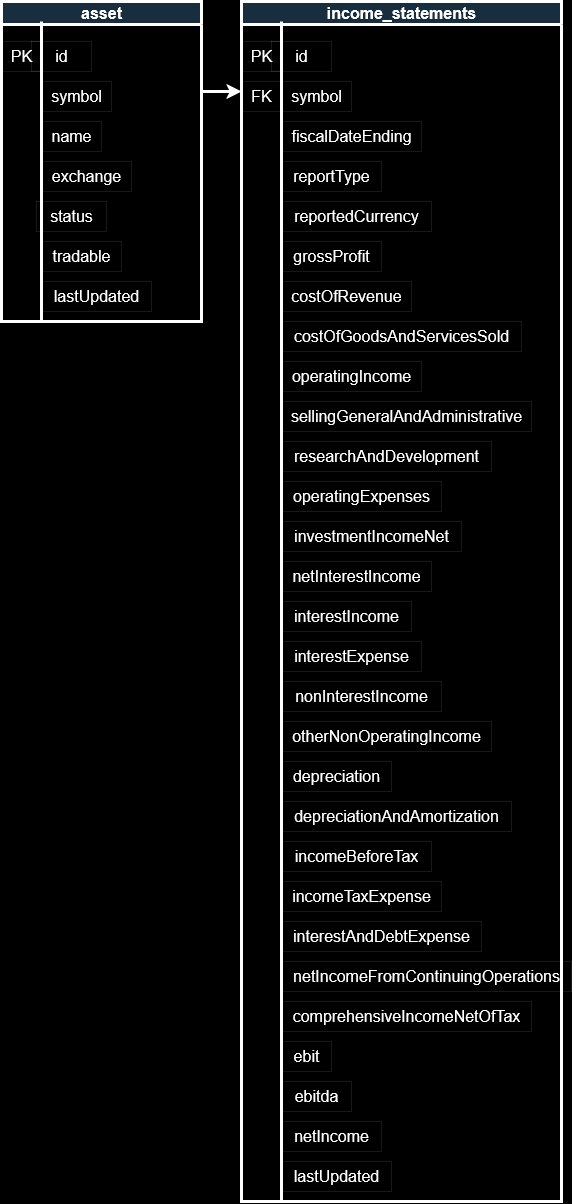

The diagram above was exported from draw.io. Its source (the exported page's mxGraphModel, read from the mxfile embedded in the PNG):
<mxGraphModel dx="1232" dy="1153" grid="1" gridSize="10" guides="1" tooltips="1" connect="1" arrows="1" fold="1" page="1" pageScale="1" pageWidth="850" pageHeight="1100" background="#000000" math="0" shadow="0">
  <root>
    <mxCell id="0" />
    <mxCell id="1" parent="0" />
    <mxCell id="NYSknXS-L6TUoidxvnuA-1" value="asset" style="swimlane;html=1;strokeColor=#FFFFFF;fontColor=#FFFFFF;fontSize=16;fillColor=#182E3E;strokeWidth=3;startSize=23;" parent="1" vertex="1">
      <mxGeometry x="280" y="40" width="200" height="320" as="geometry" />
    </mxCell>
    <mxCell id="NYSknXS-L6TUoidxvnuA-2" value="PK " style="text;html=1;align=center;verticalAlign=middle;resizable=0;points=[];autosize=1;strokeColor=#FFFFFF;fontColor=#FFFFFF;fontSize=16;strokeWidth=0;" parent="NYSknXS-L6TUoidxvnuA-1" vertex="1">
      <mxGeometry y="40" width="40" height="30" as="geometry" />
    </mxCell>
    <mxCell id="NYSknXS-L6TUoidxvnuA-4" value="id" style="text;html=1;align=center;verticalAlign=middle;rounded=0;strokeColor=#FFFFFF;fontColor=#FFFFFF;fontSize=16;strokeWidth=0;" parent="NYSknXS-L6TUoidxvnuA-1" vertex="1">
      <mxGeometry x="30" y="40" width="60" height="30" as="geometry" />
    </mxCell>
    <mxCell id="NYSknXS-L6TUoidxvnuA-10" value="&lt;div&gt;symbol&lt;/div&gt;" style="text;html=1;align=center;verticalAlign=middle;resizable=0;points=[];autosize=1;strokeColor=#FFFFFF;fontColor=#FFFFFF;fontSize=16;strokeWidth=0;" parent="NYSknXS-L6TUoidxvnuA-1" vertex="1">
      <mxGeometry x="40" y="80" width="70" height="30" as="geometry" />
    </mxCell>
    <mxCell id="NYSknXS-L6TUoidxvnuA-11" value="name" style="text;html=1;align=center;verticalAlign=middle;resizable=0;points=[];autosize=1;strokeColor=#FFFFFF;fontColor=#FFFFFF;fontSize=16;strokeWidth=0;" parent="NYSknXS-L6TUoidxvnuA-1" vertex="1">
      <mxGeometry x="40" y="120" width="60" height="30" as="geometry" />
    </mxCell>
    <mxCell id="NYSknXS-L6TUoidxvnuA-13" value="status" style="text;html=1;align=center;verticalAlign=middle;resizable=0;points=[];autosize=1;strokeColor=#FFFFFF;fontColor=#FFFFFF;fontSize=16;strokeWidth=0;" parent="NYSknXS-L6TUoidxvnuA-1" vertex="1">
      <mxGeometry x="35" y="200" width="70" height="30" as="geometry" />
    </mxCell>
    <mxCell id="NYSknXS-L6TUoidxvnuA-17" value="exchange" style="text;html=1;align=center;verticalAlign=middle;resizable=0;points=[];autosize=1;strokeColor=#FFFFFF;fontColor=#FFFFFF;fontSize=16;strokeWidth=0;" parent="NYSknXS-L6TUoidxvnuA-1" vertex="1">
      <mxGeometry x="40" y="160" width="90" height="30" as="geometry" />
    </mxCell>
    <mxCell id="a4ebWhbMdprQWyWT2Fly-1" value="tradable" style="text;html=1;align=center;verticalAlign=middle;resizable=0;points=[];autosize=1;strokeColor=#FFFFFF;fontColor=#FFFFFF;fontSize=16;strokeWidth=0;" parent="NYSknXS-L6TUoidxvnuA-1" vertex="1">
      <mxGeometry x="40" y="240" width="80" height="30" as="geometry" />
    </mxCell>
    <mxCell id="70-FKpY9bbasGsJOMLJu-1" value="lastUpdated" style="text;html=1;align=center;verticalAlign=middle;resizable=0;points=[];autosize=1;strokeColor=#FFFFFF;fontColor=#FFFFFF;fontSize=16;strokeWidth=0;" vertex="1" parent="NYSknXS-L6TUoidxvnuA-1">
      <mxGeometry x="40" y="280" width="110" height="30" as="geometry" />
    </mxCell>
    <mxCell id="NYSknXS-L6TUoidxvnuA-3" value="" style="endArrow=none;html=1;rounded=0;strokeColor=#FFFFFF;fontColor=#FFFFFF;fontSize=16;strokeWidth=3;" parent="1" edge="1">
      <mxGeometry width="50" height="50" relative="1" as="geometry">
        <mxPoint x="320" y="360" as="sourcePoint" />
        <mxPoint x="320" y="60" as="targetPoint" />
      </mxGeometry>
    </mxCell>
    <mxCell id="70-FKpY9bbasGsJOMLJu-2" value="income_statements" style="swimlane;html=1;strokeColor=#FFFFFF;fontColor=#FFFFFF;fontSize=16;fillColor=#182E3E;strokeWidth=3;startSize=23;" vertex="1" parent="1">
      <mxGeometry x="520" y="40" width="320" height="1200" as="geometry" />
    </mxCell>
    <mxCell id="70-FKpY9bbasGsJOMLJu-3" value="PK " style="text;html=1;align=center;verticalAlign=middle;resizable=0;points=[];autosize=1;strokeColor=#FFFFFF;fontColor=#FFFFFF;fontSize=16;strokeWidth=0;" vertex="1" parent="70-FKpY9bbasGsJOMLJu-2">
      <mxGeometry y="40" width="40" height="30" as="geometry" />
    </mxCell>
    <mxCell id="70-FKpY9bbasGsJOMLJu-4" value="id" style="text;html=1;align=center;verticalAlign=middle;rounded=0;strokeColor=#FFFFFF;fontColor=#FFFFFF;fontSize=16;strokeWidth=0;" vertex="1" parent="70-FKpY9bbasGsJOMLJu-2">
      <mxGeometry x="30" y="40" width="60" height="30" as="geometry" />
    </mxCell>
    <mxCell id="70-FKpY9bbasGsJOMLJu-5" value="&lt;div&gt;symbol&lt;/div&gt;" style="text;html=1;align=center;verticalAlign=middle;resizable=0;points=[];autosize=1;strokeColor=#FFFFFF;fontColor=#FFFFFF;fontSize=16;strokeWidth=0;" vertex="1" parent="70-FKpY9bbasGsJOMLJu-2">
      <mxGeometry x="40" y="80" width="70" height="30" as="geometry" />
    </mxCell>
    <mxCell id="70-FKpY9bbasGsJOMLJu-6" value="&lt;div&gt;fiscalDateEnding&lt;/div&gt;" style="text;html=1;align=center;verticalAlign=middle;resizable=0;points=[];autosize=1;strokeColor=#FFFFFF;fontColor=#FFFFFF;fontSize=16;strokeWidth=0;" vertex="1" parent="70-FKpY9bbasGsJOMLJu-2">
      <mxGeometry x="40" y="120" width="140" height="30" as="geometry" />
    </mxCell>
    <mxCell id="70-FKpY9bbasGsJOMLJu-7" value="reportedCurrency" style="text;html=1;align=center;verticalAlign=middle;resizable=0;points=[];autosize=1;strokeColor=#FFFFFF;fontColor=#FFFFFF;fontSize=16;strokeWidth=0;" vertex="1" parent="70-FKpY9bbasGsJOMLJu-2">
      <mxGeometry x="40" y="200" width="150" height="30" as="geometry" />
    </mxCell>
    <mxCell id="70-FKpY9bbasGsJOMLJu-8" value="reportType" style="text;html=1;align=center;verticalAlign=middle;resizable=0;points=[];autosize=1;strokeColor=#FFFFFF;fontColor=#FFFFFF;fontSize=16;strokeWidth=0;" vertex="1" parent="70-FKpY9bbasGsJOMLJu-2">
      <mxGeometry x="40" y="160" width="100" height="30" as="geometry" />
    </mxCell>
    <mxCell id="70-FKpY9bbasGsJOMLJu-9" value="grossProfit" style="text;html=1;align=center;verticalAlign=middle;resizable=0;points=[];autosize=1;strokeColor=#FFFFFF;fontColor=#FFFFFF;fontSize=16;strokeWidth=0;" vertex="1" parent="70-FKpY9bbasGsJOMLJu-2">
      <mxGeometry x="40" y="240" width="100" height="30" as="geometry" />
    </mxCell>
    <mxCell id="70-FKpY9bbasGsJOMLJu-10" value="costOfRevenue" style="text;html=1;align=center;verticalAlign=middle;resizable=0;points=[];autosize=1;strokeColor=#FFFFFF;fontColor=#FFFFFF;fontSize=16;strokeWidth=0;" vertex="1" parent="70-FKpY9bbasGsJOMLJu-2">
      <mxGeometry x="40" y="280" width="130" height="30" as="geometry" />
    </mxCell>
    <mxCell id="70-FKpY9bbasGsJOMLJu-13" value="FK" style="text;html=1;align=center;verticalAlign=middle;resizable=0;points=[];autosize=1;strokeColor=#FFFFFF;fontColor=#FFFFFF;fontSize=16;strokeWidth=0;" vertex="1" parent="70-FKpY9bbasGsJOMLJu-2">
      <mxGeometry y="80" width="40" height="30" as="geometry" />
    </mxCell>
    <mxCell id="70-FKpY9bbasGsJOMLJu-15" value="costOfGoodsAndServicesSold" style="text;html=1;align=center;verticalAlign=middle;resizable=0;points=[];autosize=1;strokeColor=#FFFFFF;fontColor=#FFFFFF;fontSize=16;strokeWidth=0;" vertex="1" parent="70-FKpY9bbasGsJOMLJu-2">
      <mxGeometry x="40" y="320" width="240" height="30" as="geometry" />
    </mxCell>
    <mxCell id="70-FKpY9bbasGsJOMLJu-16" value="operatingIncome" style="text;html=1;align=center;verticalAlign=middle;resizable=0;points=[];autosize=1;strokeColor=#FFFFFF;fontColor=#FFFFFF;fontSize=16;strokeWidth=0;" vertex="1" parent="70-FKpY9bbasGsJOMLJu-2">
      <mxGeometry x="40" y="360" width="140" height="30" as="geometry" />
    </mxCell>
    <mxCell id="70-FKpY9bbasGsJOMLJu-17" value="sellingGeneralAndAdministrative" style="text;html=1;align=center;verticalAlign=middle;resizable=0;points=[];autosize=1;strokeColor=#FFFFFF;fontColor=#FFFFFF;fontSize=16;strokeWidth=0;" vertex="1" parent="70-FKpY9bbasGsJOMLJu-2">
      <mxGeometry x="40" y="400" width="250" height="30" as="geometry" />
    </mxCell>
    <mxCell id="70-FKpY9bbasGsJOMLJu-18" value="researchAndDevelopment" style="text;html=1;align=center;verticalAlign=middle;resizable=0;points=[];autosize=1;strokeColor=#FFFFFF;fontColor=#FFFFFF;fontSize=16;strokeWidth=0;" vertex="1" parent="70-FKpY9bbasGsJOMLJu-2">
      <mxGeometry x="40" y="440" width="210" height="30" as="geometry" />
    </mxCell>
    <mxCell id="70-FKpY9bbasGsJOMLJu-19" value="operatingExpenses" style="text;html=1;align=center;verticalAlign=middle;resizable=0;points=[];autosize=1;strokeColor=#FFFFFF;fontColor=#FFFFFF;fontSize=16;strokeWidth=0;" vertex="1" parent="70-FKpY9bbasGsJOMLJu-2">
      <mxGeometry x="40" y="480" width="160" height="30" as="geometry" />
    </mxCell>
    <mxCell id="70-FKpY9bbasGsJOMLJu-20" value="investmentIncomeNet" style="text;html=1;align=center;verticalAlign=middle;resizable=0;points=[];autosize=1;strokeColor=#FFFFFF;fontColor=#FFFFFF;fontSize=16;strokeWidth=0;" vertex="1" parent="70-FKpY9bbasGsJOMLJu-2">
      <mxGeometry x="40" y="520" width="180" height="30" as="geometry" />
    </mxCell>
    <mxCell id="70-FKpY9bbasGsJOMLJu-21" value="netInterestIncome" style="text;html=1;align=center;verticalAlign=middle;resizable=0;points=[];autosize=1;strokeColor=#FFFFFF;fontColor=#FFFFFF;fontSize=16;strokeWidth=0;" vertex="1" parent="70-FKpY9bbasGsJOMLJu-2">
      <mxGeometry x="40" y="560" width="150" height="30" as="geometry" />
    </mxCell>
    <mxCell id="70-FKpY9bbasGsJOMLJu-22" value="interestIncome" style="text;html=1;align=center;verticalAlign=middle;resizable=0;points=[];autosize=1;strokeColor=#FFFFFF;fontColor=#FFFFFF;fontSize=16;strokeWidth=0;" vertex="1" parent="70-FKpY9bbasGsJOMLJu-2">
      <mxGeometry x="40" y="600" width="130" height="30" as="geometry" />
    </mxCell>
    <mxCell id="70-FKpY9bbasGsJOMLJu-23" value="interestExpense" style="text;html=1;align=center;verticalAlign=middle;resizable=0;points=[];autosize=1;strokeColor=#FFFFFF;fontColor=#FFFFFF;fontSize=16;strokeWidth=0;" vertex="1" parent="70-FKpY9bbasGsJOMLJu-2">
      <mxGeometry x="40" y="640" width="140" height="30" as="geometry" />
    </mxCell>
    <mxCell id="70-FKpY9bbasGsJOMLJu-24" value="nonInterestIncome" style="text;html=1;align=center;verticalAlign=middle;resizable=0;points=[];autosize=1;strokeColor=#FFFFFF;fontColor=#FFFFFF;fontSize=16;strokeWidth=0;" vertex="1" parent="70-FKpY9bbasGsJOMLJu-2">
      <mxGeometry x="40" y="680" width="160" height="30" as="geometry" />
    </mxCell>
    <mxCell id="70-FKpY9bbasGsJOMLJu-26" value="otherNonOperatingIncome" style="text;html=1;align=center;verticalAlign=middle;resizable=0;points=[];autosize=1;strokeColor=#FFFFFF;fontColor=#FFFFFF;fontSize=16;strokeWidth=0;" vertex="1" parent="70-FKpY9bbasGsJOMLJu-2">
      <mxGeometry x="40" y="720" width="210" height="30" as="geometry" />
    </mxCell>
    <mxCell id="70-FKpY9bbasGsJOMLJu-27" value="depreciation" style="text;html=1;align=center;verticalAlign=middle;resizable=0;points=[];autosize=1;strokeColor=#FFFFFF;fontColor=#FFFFFF;fontSize=16;strokeWidth=0;" vertex="1" parent="70-FKpY9bbasGsJOMLJu-2">
      <mxGeometry x="40" y="760" width="110" height="30" as="geometry" />
    </mxCell>
    <mxCell id="70-FKpY9bbasGsJOMLJu-28" value="depreciationAndAmortization" style="text;html=1;align=center;verticalAlign=middle;resizable=0;points=[];autosize=1;strokeColor=#FFFFFF;fontColor=#FFFFFF;fontSize=16;strokeWidth=0;" vertex="1" parent="70-FKpY9bbasGsJOMLJu-2">
      <mxGeometry x="40" y="800" width="230" height="30" as="geometry" />
    </mxCell>
    <mxCell id="70-FKpY9bbasGsJOMLJu-29" value="incomeBeforeTax" style="text;html=1;align=center;verticalAlign=middle;resizable=0;points=[];autosize=1;strokeColor=#FFFFFF;fontColor=#FFFFFF;fontSize=16;strokeWidth=0;" vertex="1" parent="70-FKpY9bbasGsJOMLJu-2">
      <mxGeometry x="40" y="840" width="150" height="30" as="geometry" />
    </mxCell>
    <mxCell id="70-FKpY9bbasGsJOMLJu-30" value="incomeTaxExpense" style="text;html=1;align=center;verticalAlign=middle;resizable=0;points=[];autosize=1;strokeColor=#FFFFFF;fontColor=#FFFFFF;fontSize=16;strokeWidth=0;" vertex="1" parent="70-FKpY9bbasGsJOMLJu-2">
      <mxGeometry x="40" y="880" width="160" height="30" as="geometry" />
    </mxCell>
    <mxCell id="70-FKpY9bbasGsJOMLJu-31" value="interestAndDebtExpense" style="text;html=1;align=center;verticalAlign=middle;resizable=0;points=[];autosize=1;strokeColor=#FFFFFF;fontColor=#FFFFFF;fontSize=16;strokeWidth=0;" vertex="1" parent="70-FKpY9bbasGsJOMLJu-2">
      <mxGeometry x="40" y="920" width="200" height="30" as="geometry" />
    </mxCell>
    <mxCell id="70-FKpY9bbasGsJOMLJu-32" value="netIncomeFromContinuingOperations" style="text;html=1;align=center;verticalAlign=middle;resizable=0;points=[];autosize=1;strokeColor=#FFFFFF;fontColor=#FFFFFF;fontSize=16;strokeWidth=0;" vertex="1" parent="70-FKpY9bbasGsJOMLJu-2">
      <mxGeometry x="40" y="960" width="290" height="30" as="geometry" />
    </mxCell>
    <mxCell id="70-FKpY9bbasGsJOMLJu-33" value="comprehensiveIncomeNetOfTax" style="text;html=1;align=center;verticalAlign=middle;resizable=0;points=[];autosize=1;strokeColor=#FFFFFF;fontColor=#FFFFFF;fontSize=16;strokeWidth=0;" vertex="1" parent="70-FKpY9bbasGsJOMLJu-2">
      <mxGeometry x="40" y="1000" width="250" height="30" as="geometry" />
    </mxCell>
    <mxCell id="70-FKpY9bbasGsJOMLJu-34" value="ebit" style="text;html=1;align=center;verticalAlign=middle;resizable=0;points=[];autosize=1;strokeColor=#FFFFFF;fontColor=#FFFFFF;fontSize=16;strokeWidth=0;" vertex="1" parent="70-FKpY9bbasGsJOMLJu-2">
      <mxGeometry x="40" y="1040" width="50" height="30" as="geometry" />
    </mxCell>
    <mxCell id="70-FKpY9bbasGsJOMLJu-35" value="ebitda" style="text;html=1;align=center;verticalAlign=middle;resizable=0;points=[];autosize=1;strokeColor=#FFFFFF;fontColor=#FFFFFF;fontSize=16;strokeWidth=0;" vertex="1" parent="70-FKpY9bbasGsJOMLJu-2">
      <mxGeometry x="40" y="1080" width="70" height="30" as="geometry" />
    </mxCell>
    <mxCell id="70-FKpY9bbasGsJOMLJu-36" value="netIncome" style="text;html=1;align=center;verticalAlign=middle;resizable=0;points=[];autosize=1;strokeColor=#FFFFFF;fontColor=#FFFFFF;fontSize=16;strokeWidth=0;" vertex="1" parent="70-FKpY9bbasGsJOMLJu-2">
      <mxGeometry x="40" y="1120" width="100" height="30" as="geometry" />
    </mxCell>
    <mxCell id="70-FKpY9bbasGsJOMLJu-37" value="lastUpdated" style="text;html=1;align=center;verticalAlign=middle;resizable=0;points=[];autosize=1;strokeColor=#FFFFFF;fontColor=#FFFFFF;fontSize=16;strokeWidth=0;" vertex="1" parent="70-FKpY9bbasGsJOMLJu-2">
      <mxGeometry x="40" y="1160" width="110" height="30" as="geometry" />
    </mxCell>
    <mxCell id="70-FKpY9bbasGsJOMLJu-11" value="" style="endArrow=none;html=1;rounded=0;strokeColor=#FFFFFF;fontColor=#FFFFFF;fontSize=16;strokeWidth=3;" edge="1" parent="1">
      <mxGeometry width="50" height="50" relative="1" as="geometry">
        <mxPoint x="560" y="1240" as="sourcePoint" />
        <mxPoint x="560" y="60" as="targetPoint" />
      </mxGeometry>
    </mxCell>
    <mxCell id="70-FKpY9bbasGsJOMLJu-14" value="" style="endArrow=classic;html=1;rounded=0;entryX=0;entryY=0.333;entryDx=0;entryDy=0;entryPerimeter=0;strokeWidth=3;strokeColor=#FFFFFF;" edge="1" parent="1" target="70-FKpY9bbasGsJOMLJu-13">
      <mxGeometry width="50" height="50" relative="1" as="geometry">
        <mxPoint x="480" y="130" as="sourcePoint" />
        <mxPoint x="160" y="180" as="targetPoint" />
      </mxGeometry>
    </mxCell>
  </root>
</mxGraphModel>